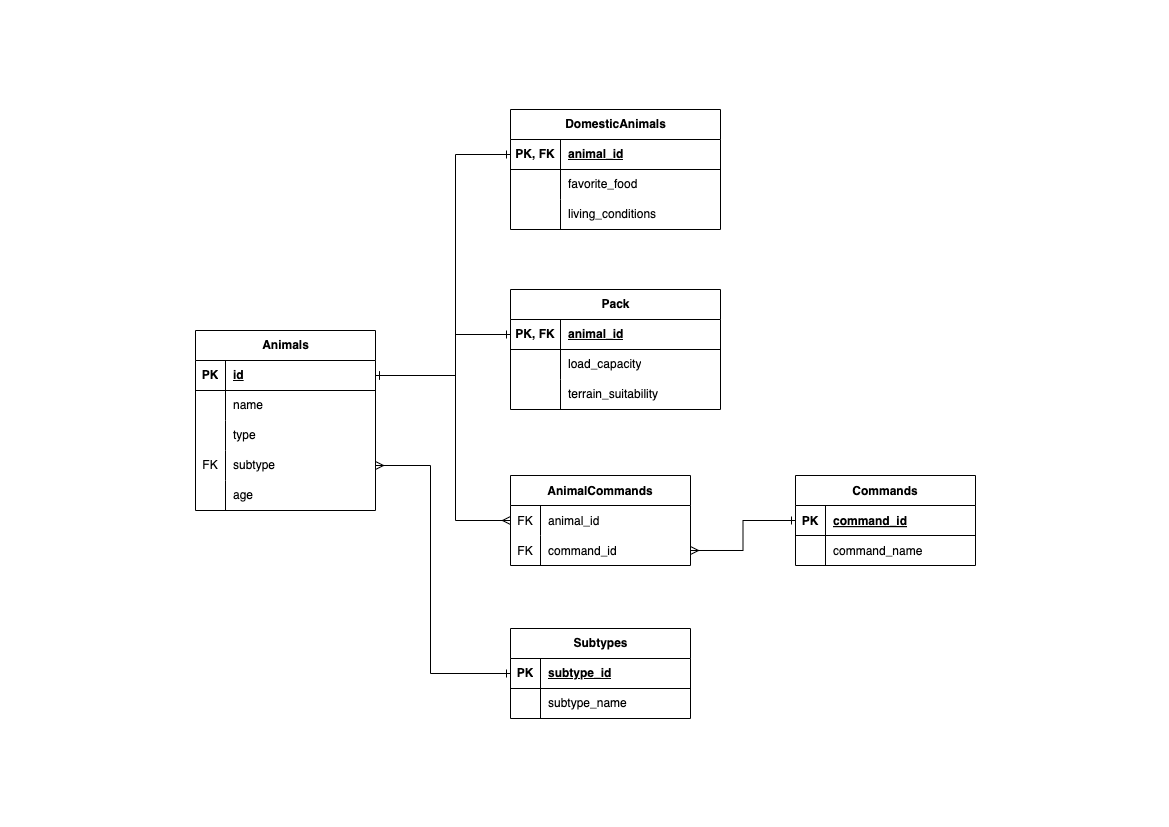

The diagram above was exported from draw.io. Its source (the exported page's mxGraphModel, read from the mxfile embedded in the PNG):
<mxGraphModel dx="1306" dy="894" grid="1" gridSize="10" guides="1" tooltips="1" connect="1" arrows="1" fold="1" page="1" pageScale="1" pageWidth="1169" pageHeight="827" background="#ffffff" math="0" shadow="0">
  <root>
    <mxCell id="0" />
    <mxCell id="1" parent="0" />
    <mxCell id="gKix7DyHfJYMae_BjPdI-1" value="" style="group" vertex="1" connectable="0" parent="1">
      <mxGeometry x="195" y="109" width="780" height="609" as="geometry" />
    </mxCell>
    <mxCell id="6qQMS2bWzPOpNQTh6hws-1" value="DomesticAnimals" style="shape=table;startSize=30;container=1;collapsible=1;childLayout=tableLayout;fixedRows=1;rowLines=0;fontStyle=1;align=center;resizeLast=1;html=1;" parent="gKix7DyHfJYMae_BjPdI-1" vertex="1">
      <mxGeometry x="315" width="210" height="120" as="geometry" />
    </mxCell>
    <mxCell id="6qQMS2bWzPOpNQTh6hws-2" value="" style="shape=tableRow;horizontal=0;startSize=0;swimlaneHead=0;swimlaneBody=0;fillColor=none;collapsible=0;dropTarget=0;points=[[0,0.5],[1,0.5]];portConstraint=eastwest;top=0;left=0;right=0;bottom=1;" parent="6qQMS2bWzPOpNQTh6hws-1" vertex="1">
      <mxGeometry y="30" width="210" height="30" as="geometry" />
    </mxCell>
    <mxCell id="6qQMS2bWzPOpNQTh6hws-3" value="PK, FK" style="shape=partialRectangle;connectable=0;fillColor=none;top=0;left=0;bottom=0;right=0;fontStyle=1;overflow=hidden;whiteSpace=wrap;html=1;" parent="6qQMS2bWzPOpNQTh6hws-2" vertex="1">
      <mxGeometry width="50" height="30" as="geometry">
        <mxRectangle width="50" height="30" as="alternateBounds" />
      </mxGeometry>
    </mxCell>
    <mxCell id="6qQMS2bWzPOpNQTh6hws-4" value="animal_id" style="shape=partialRectangle;connectable=0;fillColor=none;top=0;left=0;bottom=0;right=0;align=left;spacingLeft=6;fontStyle=5;overflow=hidden;whiteSpace=wrap;html=1;" parent="6qQMS2bWzPOpNQTh6hws-2" vertex="1">
      <mxGeometry x="50" width="160" height="30" as="geometry">
        <mxRectangle width="160" height="30" as="alternateBounds" />
      </mxGeometry>
    </mxCell>
    <mxCell id="6qQMS2bWzPOpNQTh6hws-5" value="" style="shape=tableRow;horizontal=0;startSize=0;swimlaneHead=0;swimlaneBody=0;fillColor=none;collapsible=0;dropTarget=0;points=[[0,0.5],[1,0.5]];portConstraint=eastwest;top=0;left=0;right=0;bottom=0;" parent="6qQMS2bWzPOpNQTh6hws-1" vertex="1">
      <mxGeometry y="60" width="210" height="30" as="geometry" />
    </mxCell>
    <mxCell id="6qQMS2bWzPOpNQTh6hws-6" value="" style="shape=partialRectangle;connectable=0;fillColor=none;top=0;left=0;bottom=0;right=0;editable=1;overflow=hidden;whiteSpace=wrap;html=1;" parent="6qQMS2bWzPOpNQTh6hws-5" vertex="1">
      <mxGeometry width="50" height="30" as="geometry">
        <mxRectangle width="50" height="30" as="alternateBounds" />
      </mxGeometry>
    </mxCell>
    <mxCell id="6qQMS2bWzPOpNQTh6hws-7" value="favorite_food" style="shape=partialRectangle;connectable=0;fillColor=none;top=0;left=0;bottom=0;right=0;align=left;spacingLeft=6;overflow=hidden;whiteSpace=wrap;html=1;" parent="6qQMS2bWzPOpNQTh6hws-5" vertex="1">
      <mxGeometry x="50" width="160" height="30" as="geometry">
        <mxRectangle width="160" height="30" as="alternateBounds" />
      </mxGeometry>
    </mxCell>
    <mxCell id="6qQMS2bWzPOpNQTh6hws-8" value="" style="shape=tableRow;horizontal=0;startSize=0;swimlaneHead=0;swimlaneBody=0;fillColor=none;collapsible=0;dropTarget=0;points=[[0,0.5],[1,0.5]];portConstraint=eastwest;top=0;left=0;right=0;bottom=0;" parent="6qQMS2bWzPOpNQTh6hws-1" vertex="1">
      <mxGeometry y="90" width="210" height="30" as="geometry" />
    </mxCell>
    <mxCell id="6qQMS2bWzPOpNQTh6hws-9" value="" style="shape=partialRectangle;connectable=0;fillColor=none;top=0;left=0;bottom=0;right=0;editable=1;overflow=hidden;whiteSpace=wrap;html=1;" parent="6qQMS2bWzPOpNQTh6hws-8" vertex="1">
      <mxGeometry width="50" height="30" as="geometry">
        <mxRectangle width="50" height="30" as="alternateBounds" />
      </mxGeometry>
    </mxCell>
    <mxCell id="6qQMS2bWzPOpNQTh6hws-10" value="living_conditions" style="shape=partialRectangle;connectable=0;fillColor=none;top=0;left=0;bottom=0;right=0;align=left;spacingLeft=6;overflow=hidden;whiteSpace=wrap;html=1;" parent="6qQMS2bWzPOpNQTh6hws-8" vertex="1">
      <mxGeometry x="50" width="160" height="30" as="geometry">
        <mxRectangle width="160" height="30" as="alternateBounds" />
      </mxGeometry>
    </mxCell>
    <mxCell id="6qQMS2bWzPOpNQTh6hws-14" value="Pack" style="shape=table;startSize=30;container=1;collapsible=1;childLayout=tableLayout;fixedRows=1;rowLines=0;fontStyle=1;align=center;resizeLast=1;html=1;" parent="gKix7DyHfJYMae_BjPdI-1" vertex="1">
      <mxGeometry x="315" y="180" width="210" height="120" as="geometry" />
    </mxCell>
    <mxCell id="6qQMS2bWzPOpNQTh6hws-15" value="" style="shape=tableRow;horizontal=0;startSize=0;swimlaneHead=0;swimlaneBody=0;fillColor=none;collapsible=0;dropTarget=0;points=[[0,0.5],[1,0.5]];portConstraint=eastwest;top=0;left=0;right=0;bottom=1;" parent="6qQMS2bWzPOpNQTh6hws-14" vertex="1">
      <mxGeometry y="30" width="210" height="30" as="geometry" />
    </mxCell>
    <mxCell id="6qQMS2bWzPOpNQTh6hws-16" value="PK, FK" style="shape=partialRectangle;connectable=0;fillColor=none;top=0;left=0;bottom=0;right=0;fontStyle=1;overflow=hidden;whiteSpace=wrap;html=1;" parent="6qQMS2bWzPOpNQTh6hws-15" vertex="1">
      <mxGeometry width="50" height="30" as="geometry">
        <mxRectangle width="50" height="30" as="alternateBounds" />
      </mxGeometry>
    </mxCell>
    <mxCell id="6qQMS2bWzPOpNQTh6hws-17" value="animal_id" style="shape=partialRectangle;connectable=0;fillColor=none;top=0;left=0;bottom=0;right=0;align=left;spacingLeft=6;fontStyle=5;overflow=hidden;whiteSpace=wrap;html=1;" parent="6qQMS2bWzPOpNQTh6hws-15" vertex="1">
      <mxGeometry x="50" width="160" height="30" as="geometry">
        <mxRectangle width="160" height="30" as="alternateBounds" />
      </mxGeometry>
    </mxCell>
    <mxCell id="6qQMS2bWzPOpNQTh6hws-18" value="" style="shape=tableRow;horizontal=0;startSize=0;swimlaneHead=0;swimlaneBody=0;fillColor=none;collapsible=0;dropTarget=0;points=[[0,0.5],[1,0.5]];portConstraint=eastwest;top=0;left=0;right=0;bottom=0;" parent="6qQMS2bWzPOpNQTh6hws-14" vertex="1">
      <mxGeometry y="60" width="210" height="30" as="geometry" />
    </mxCell>
    <mxCell id="6qQMS2bWzPOpNQTh6hws-19" value="" style="shape=partialRectangle;connectable=0;fillColor=none;top=0;left=0;bottom=0;right=0;editable=1;overflow=hidden;whiteSpace=wrap;html=1;" parent="6qQMS2bWzPOpNQTh6hws-18" vertex="1">
      <mxGeometry width="50" height="30" as="geometry">
        <mxRectangle width="50" height="30" as="alternateBounds" />
      </mxGeometry>
    </mxCell>
    <mxCell id="6qQMS2bWzPOpNQTh6hws-20" value="load_capacity" style="shape=partialRectangle;connectable=0;fillColor=none;top=0;left=0;bottom=0;right=0;align=left;spacingLeft=6;overflow=hidden;whiteSpace=wrap;html=1;" parent="6qQMS2bWzPOpNQTh6hws-18" vertex="1">
      <mxGeometry x="50" width="160" height="30" as="geometry">
        <mxRectangle width="160" height="30" as="alternateBounds" />
      </mxGeometry>
    </mxCell>
    <mxCell id="6qQMS2bWzPOpNQTh6hws-21" value="" style="shape=tableRow;horizontal=0;startSize=0;swimlaneHead=0;swimlaneBody=0;fillColor=none;collapsible=0;dropTarget=0;points=[[0,0.5],[1,0.5]];portConstraint=eastwest;top=0;left=0;right=0;bottom=0;" parent="6qQMS2bWzPOpNQTh6hws-14" vertex="1">
      <mxGeometry y="90" width="210" height="30" as="geometry" />
    </mxCell>
    <mxCell id="6qQMS2bWzPOpNQTh6hws-22" value="" style="shape=partialRectangle;connectable=0;fillColor=none;top=0;left=0;bottom=0;right=0;editable=1;overflow=hidden;whiteSpace=wrap;html=1;" parent="6qQMS2bWzPOpNQTh6hws-21" vertex="1">
      <mxGeometry width="50" height="30" as="geometry">
        <mxRectangle width="50" height="30" as="alternateBounds" />
      </mxGeometry>
    </mxCell>
    <mxCell id="6qQMS2bWzPOpNQTh6hws-23" value="terrain_suitability" style="shape=partialRectangle;connectable=0;fillColor=none;top=0;left=0;bottom=0;right=0;align=left;spacingLeft=6;overflow=hidden;whiteSpace=wrap;html=1;" parent="6qQMS2bWzPOpNQTh6hws-21" vertex="1">
      <mxGeometry x="50" width="160" height="30" as="geometry">
        <mxRectangle width="160" height="30" as="alternateBounds" />
      </mxGeometry>
    </mxCell>
    <mxCell id="6qQMS2bWzPOpNQTh6hws-27" value="Animals" style="shape=table;startSize=30;container=1;collapsible=1;childLayout=tableLayout;fixedRows=1;rowLines=0;fontStyle=1;align=center;resizeLast=1;html=1;" parent="gKix7DyHfJYMae_BjPdI-1" vertex="1">
      <mxGeometry y="221" width="180" height="180" as="geometry" />
    </mxCell>
    <mxCell id="6qQMS2bWzPOpNQTh6hws-28" value="" style="shape=tableRow;horizontal=0;startSize=0;swimlaneHead=0;swimlaneBody=0;fillColor=none;collapsible=0;dropTarget=0;points=[[0,0.5],[1,0.5]];portConstraint=eastwest;top=0;left=0;right=0;bottom=1;" parent="6qQMS2bWzPOpNQTh6hws-27" vertex="1">
      <mxGeometry y="30" width="180" height="30" as="geometry" />
    </mxCell>
    <mxCell id="6qQMS2bWzPOpNQTh6hws-29" value="PK" style="shape=partialRectangle;connectable=0;fillColor=none;top=0;left=0;bottom=0;right=0;fontStyle=1;overflow=hidden;whiteSpace=wrap;html=1;" parent="6qQMS2bWzPOpNQTh6hws-28" vertex="1">
      <mxGeometry width="30" height="30" as="geometry">
        <mxRectangle width="30" height="30" as="alternateBounds" />
      </mxGeometry>
    </mxCell>
    <mxCell id="6qQMS2bWzPOpNQTh6hws-30" value="id" style="shape=partialRectangle;connectable=0;fillColor=none;top=0;left=0;bottom=0;right=0;align=left;spacingLeft=6;fontStyle=5;overflow=hidden;whiteSpace=wrap;html=1;" parent="6qQMS2bWzPOpNQTh6hws-28" vertex="1">
      <mxGeometry x="30" width="150" height="30" as="geometry">
        <mxRectangle width="150" height="30" as="alternateBounds" />
      </mxGeometry>
    </mxCell>
    <mxCell id="6qQMS2bWzPOpNQTh6hws-31" value="" style="shape=tableRow;horizontal=0;startSize=0;swimlaneHead=0;swimlaneBody=0;fillColor=none;collapsible=0;dropTarget=0;points=[[0,0.5],[1,0.5]];portConstraint=eastwest;top=0;left=0;right=0;bottom=0;" parent="6qQMS2bWzPOpNQTh6hws-27" vertex="1">
      <mxGeometry y="60" width="180" height="30" as="geometry" />
    </mxCell>
    <mxCell id="6qQMS2bWzPOpNQTh6hws-32" value="" style="shape=partialRectangle;connectable=0;fillColor=none;top=0;left=0;bottom=0;right=0;editable=1;overflow=hidden;whiteSpace=wrap;html=1;" parent="6qQMS2bWzPOpNQTh6hws-31" vertex="1">
      <mxGeometry width="30" height="30" as="geometry">
        <mxRectangle width="30" height="30" as="alternateBounds" />
      </mxGeometry>
    </mxCell>
    <mxCell id="6qQMS2bWzPOpNQTh6hws-33" value="name" style="shape=partialRectangle;connectable=0;fillColor=none;top=0;left=0;bottom=0;right=0;align=left;spacingLeft=6;overflow=hidden;whiteSpace=wrap;html=1;" parent="6qQMS2bWzPOpNQTh6hws-31" vertex="1">
      <mxGeometry x="30" width="150" height="30" as="geometry">
        <mxRectangle width="150" height="30" as="alternateBounds" />
      </mxGeometry>
    </mxCell>
    <mxCell id="6qQMS2bWzPOpNQTh6hws-34" value="" style="shape=tableRow;horizontal=0;startSize=0;swimlaneHead=0;swimlaneBody=0;fillColor=none;collapsible=0;dropTarget=0;points=[[0,0.5],[1,0.5]];portConstraint=eastwest;top=0;left=0;right=0;bottom=0;" parent="6qQMS2bWzPOpNQTh6hws-27" vertex="1">
      <mxGeometry y="90" width="180" height="30" as="geometry" />
    </mxCell>
    <mxCell id="6qQMS2bWzPOpNQTh6hws-35" value="" style="shape=partialRectangle;connectable=0;fillColor=none;top=0;left=0;bottom=0;right=0;editable=1;overflow=hidden;whiteSpace=wrap;html=1;" parent="6qQMS2bWzPOpNQTh6hws-34" vertex="1">
      <mxGeometry width="30" height="30" as="geometry">
        <mxRectangle width="30" height="30" as="alternateBounds" />
      </mxGeometry>
    </mxCell>
    <mxCell id="6qQMS2bWzPOpNQTh6hws-36" value="type" style="shape=partialRectangle;connectable=0;fillColor=none;top=0;left=0;bottom=0;right=0;align=left;spacingLeft=6;overflow=hidden;whiteSpace=wrap;html=1;" parent="6qQMS2bWzPOpNQTh6hws-34" vertex="1">
      <mxGeometry x="30" width="150" height="30" as="geometry">
        <mxRectangle width="150" height="30" as="alternateBounds" />
      </mxGeometry>
    </mxCell>
    <mxCell id="3e7qVN9p4oTm8KYWUfn8-14" style="shape=tableRow;horizontal=0;startSize=0;swimlaneHead=0;swimlaneBody=0;fillColor=none;collapsible=0;dropTarget=0;points=[[0,0.5],[1,0.5]];portConstraint=eastwest;top=0;left=0;right=0;bottom=0;" parent="6qQMS2bWzPOpNQTh6hws-27" vertex="1">
      <mxGeometry y="120" width="180" height="30" as="geometry" />
    </mxCell>
    <mxCell id="3e7qVN9p4oTm8KYWUfn8-15" value="FK" style="shape=partialRectangle;connectable=0;fillColor=none;top=0;left=0;bottom=0;right=0;editable=1;overflow=hidden;whiteSpace=wrap;html=1;" parent="3e7qVN9p4oTm8KYWUfn8-14" vertex="1">
      <mxGeometry width="30" height="30" as="geometry">
        <mxRectangle width="30" height="30" as="alternateBounds" />
      </mxGeometry>
    </mxCell>
    <mxCell id="3e7qVN9p4oTm8KYWUfn8-16" value="subtype" style="shape=partialRectangle;connectable=0;fillColor=none;top=0;left=0;bottom=0;right=0;align=left;spacingLeft=6;overflow=hidden;whiteSpace=wrap;html=1;" parent="3e7qVN9p4oTm8KYWUfn8-14" vertex="1">
      <mxGeometry x="30" width="150" height="30" as="geometry">
        <mxRectangle width="150" height="30" as="alternateBounds" />
      </mxGeometry>
    </mxCell>
    <mxCell id="mCBEphiWSua3PbYXzysW-22" style="shape=tableRow;horizontal=0;startSize=0;swimlaneHead=0;swimlaneBody=0;fillColor=none;collapsible=0;dropTarget=0;points=[[0,0.5],[1,0.5]];portConstraint=eastwest;top=0;left=0;right=0;bottom=0;" parent="6qQMS2bWzPOpNQTh6hws-27" vertex="1">
      <mxGeometry y="150" width="180" height="30" as="geometry" />
    </mxCell>
    <mxCell id="mCBEphiWSua3PbYXzysW-23" style="shape=partialRectangle;connectable=0;fillColor=none;top=0;left=0;bottom=0;right=0;editable=1;overflow=hidden;whiteSpace=wrap;html=1;" parent="mCBEphiWSua3PbYXzysW-22" vertex="1">
      <mxGeometry width="30" height="30" as="geometry">
        <mxRectangle width="30" height="30" as="alternateBounds" />
      </mxGeometry>
    </mxCell>
    <mxCell id="mCBEphiWSua3PbYXzysW-24" value="age" style="shape=partialRectangle;connectable=0;fillColor=none;top=0;left=0;bottom=0;right=0;align=left;spacingLeft=6;overflow=hidden;whiteSpace=wrap;html=1;" parent="mCBEphiWSua3PbYXzysW-22" vertex="1">
      <mxGeometry x="30" width="150" height="30" as="geometry">
        <mxRectangle width="150" height="30" as="alternateBounds" />
      </mxGeometry>
    </mxCell>
    <mxCell id="mCBEphiWSua3PbYXzysW-9" style="edgeStyle=orthogonalEdgeStyle;rounded=0;orthogonalLoop=1;jettySize=auto;html=1;entryX=0;entryY=0.5;entryDx=0;entryDy=0;startArrow=ERone;startFill=0;endArrow=ERone;endFill=0;exitX=1;exitY=0.5;exitDx=0;exitDy=0;" parent="gKix7DyHfJYMae_BjPdI-1" source="6qQMS2bWzPOpNQTh6hws-28" target="6qQMS2bWzPOpNQTh6hws-2" edge="1">
      <mxGeometry relative="1" as="geometry">
        <Array as="points">
          <mxPoint x="180" y="266" />
          <mxPoint x="260" y="266" />
          <mxPoint x="260" y="45" />
        </Array>
      </mxGeometry>
    </mxCell>
    <mxCell id="mCBEphiWSua3PbYXzysW-10" style="edgeStyle=orthogonalEdgeStyle;rounded=0;orthogonalLoop=1;jettySize=auto;html=1;entryX=0;entryY=0.5;entryDx=0;entryDy=0;startArrow=ERone;startFill=0;endArrow=ERone;endFill=0;exitX=1;exitY=0.5;exitDx=0;exitDy=0;" parent="gKix7DyHfJYMae_BjPdI-1" source="6qQMS2bWzPOpNQTh6hws-28" target="6qQMS2bWzPOpNQTh6hws-15" edge="1">
      <mxGeometry relative="1" as="geometry">
        <Array as="points">
          <mxPoint x="180" y="266" />
          <mxPoint x="260" y="266" />
          <mxPoint x="260" y="225" />
        </Array>
      </mxGeometry>
    </mxCell>
    <mxCell id="mCBEphiWSua3PbYXzysW-14" value="AnimalCommands" style="shape=table;startSize=30;container=1;collapsible=1;childLayout=tableLayout;fixedRows=1;rowLines=0;fontStyle=1;align=center;resizeLast=1;" parent="gKix7DyHfJYMae_BjPdI-1" vertex="1">
      <mxGeometry x="315" y="366" width="180" height="90" as="geometry" />
    </mxCell>
    <mxCell id="3wRwVQwpjrmM134WvRpY-16" style="shape=tableRow;horizontal=0;startSize=0;swimlaneHead=0;swimlaneBody=0;fillColor=none;collapsible=0;dropTarget=0;points=[[0,0.5],[1,0.5]];portConstraint=eastwest;top=0;left=0;right=0;bottom=0;" parent="mCBEphiWSua3PbYXzysW-14" vertex="1">
      <mxGeometry y="30" width="180" height="30" as="geometry" />
    </mxCell>
    <mxCell id="3wRwVQwpjrmM134WvRpY-17" value="FK" style="shape=partialRectangle;connectable=0;fillColor=none;top=0;left=0;bottom=0;right=0;editable=1;overflow=hidden;" parent="3wRwVQwpjrmM134WvRpY-16" vertex="1">
      <mxGeometry width="30" height="30" as="geometry">
        <mxRectangle width="30" height="30" as="alternateBounds" />
      </mxGeometry>
    </mxCell>
    <mxCell id="3wRwVQwpjrmM134WvRpY-18" value="animal_id" style="shape=partialRectangle;connectable=0;fillColor=none;top=0;left=0;bottom=0;right=0;align=left;spacingLeft=6;overflow=hidden;" parent="3wRwVQwpjrmM134WvRpY-16" vertex="1">
      <mxGeometry x="30" width="150" height="30" as="geometry">
        <mxRectangle width="150" height="30" as="alternateBounds" />
      </mxGeometry>
    </mxCell>
    <mxCell id="mCBEphiWSua3PbYXzysW-18" value="" style="shape=tableRow;horizontal=0;startSize=0;swimlaneHead=0;swimlaneBody=0;fillColor=none;collapsible=0;dropTarget=0;points=[[0,0.5],[1,0.5]];portConstraint=eastwest;top=0;left=0;right=0;bottom=0;" parent="mCBEphiWSua3PbYXzysW-14" vertex="1">
      <mxGeometry y="60" width="180" height="30" as="geometry" />
    </mxCell>
    <mxCell id="mCBEphiWSua3PbYXzysW-19" value="FK" style="shape=partialRectangle;connectable=0;fillColor=none;top=0;left=0;bottom=0;right=0;editable=1;overflow=hidden;" parent="mCBEphiWSua3PbYXzysW-18" vertex="1">
      <mxGeometry width="30" height="30" as="geometry">
        <mxRectangle width="30" height="30" as="alternateBounds" />
      </mxGeometry>
    </mxCell>
    <mxCell id="mCBEphiWSua3PbYXzysW-20" value="command_id" style="shape=partialRectangle;connectable=0;fillColor=none;top=0;left=0;bottom=0;right=0;align=left;spacingLeft=6;overflow=hidden;" parent="mCBEphiWSua3PbYXzysW-18" vertex="1">
      <mxGeometry x="30" width="150" height="30" as="geometry">
        <mxRectangle width="150" height="30" as="alternateBounds" />
      </mxGeometry>
    </mxCell>
    <mxCell id="mCBEphiWSua3PbYXzysW-21" style="edgeStyle=orthogonalEdgeStyle;rounded=0;orthogonalLoop=1;jettySize=auto;html=1;entryX=0;entryY=0.5;entryDx=0;entryDy=0;startArrow=ERone;startFill=0;endArrow=ERmany;endFill=0;exitX=1;exitY=0.5;exitDx=0;exitDy=0;" parent="gKix7DyHfJYMae_BjPdI-1" source="6qQMS2bWzPOpNQTh6hws-28" target="3wRwVQwpjrmM134WvRpY-16" edge="1">
      <mxGeometry relative="1" as="geometry">
        <Array as="points">
          <mxPoint x="260" y="266" />
          <mxPoint x="260" y="411" />
        </Array>
      </mxGeometry>
    </mxCell>
    <mxCell id="3wRwVQwpjrmM134WvRpY-8" value="Commands" style="shape=table;startSize=30;container=1;collapsible=1;childLayout=tableLayout;fixedRows=1;rowLines=0;fontStyle=1;align=center;resizeLast=1;" parent="gKix7DyHfJYMae_BjPdI-1" vertex="1">
      <mxGeometry x="600" y="366" width="180" height="90" as="geometry" />
    </mxCell>
    <mxCell id="3wRwVQwpjrmM134WvRpY-9" value="" style="shape=tableRow;horizontal=0;startSize=0;swimlaneHead=0;swimlaneBody=0;fillColor=none;collapsible=0;dropTarget=0;points=[[0,0.5],[1,0.5]];portConstraint=eastwest;top=0;left=0;right=0;bottom=1;" parent="3wRwVQwpjrmM134WvRpY-8" vertex="1">
      <mxGeometry y="30" width="180" height="30" as="geometry" />
    </mxCell>
    <mxCell id="3wRwVQwpjrmM134WvRpY-10" value="PK" style="shape=partialRectangle;connectable=0;fillColor=none;top=0;left=0;bottom=0;right=0;fontStyle=1;overflow=hidden;" parent="3wRwVQwpjrmM134WvRpY-9" vertex="1">
      <mxGeometry width="30" height="30" as="geometry">
        <mxRectangle width="30" height="30" as="alternateBounds" />
      </mxGeometry>
    </mxCell>
    <mxCell id="3wRwVQwpjrmM134WvRpY-11" value="command_id" style="shape=partialRectangle;connectable=0;fillColor=none;top=0;left=0;bottom=0;right=0;align=left;spacingLeft=6;fontStyle=5;overflow=hidden;" parent="3wRwVQwpjrmM134WvRpY-9" vertex="1">
      <mxGeometry x="30" width="150" height="30" as="geometry">
        <mxRectangle width="150" height="30" as="alternateBounds" />
      </mxGeometry>
    </mxCell>
    <mxCell id="3wRwVQwpjrmM134WvRpY-12" value="" style="shape=tableRow;horizontal=0;startSize=0;swimlaneHead=0;swimlaneBody=0;fillColor=none;collapsible=0;dropTarget=0;points=[[0,0.5],[1,0.5]];portConstraint=eastwest;top=0;left=0;right=0;bottom=0;" parent="3wRwVQwpjrmM134WvRpY-8" vertex="1">
      <mxGeometry y="60" width="180" height="30" as="geometry" />
    </mxCell>
    <mxCell id="3wRwVQwpjrmM134WvRpY-13" value="" style="shape=partialRectangle;connectable=0;fillColor=none;top=0;left=0;bottom=0;right=0;editable=1;overflow=hidden;" parent="3wRwVQwpjrmM134WvRpY-12" vertex="1">
      <mxGeometry width="30" height="30" as="geometry">
        <mxRectangle width="30" height="30" as="alternateBounds" />
      </mxGeometry>
    </mxCell>
    <mxCell id="3wRwVQwpjrmM134WvRpY-14" value="command_name" style="shape=partialRectangle;connectable=0;fillColor=none;top=0;left=0;bottom=0;right=0;align=left;spacingLeft=6;overflow=hidden;" parent="3wRwVQwpjrmM134WvRpY-12" vertex="1">
      <mxGeometry x="30" width="150" height="30" as="geometry">
        <mxRectangle width="150" height="30" as="alternateBounds" />
      </mxGeometry>
    </mxCell>
    <mxCell id="3wRwVQwpjrmM134WvRpY-15" style="edgeStyle=orthogonalEdgeStyle;rounded=0;orthogonalLoop=1;jettySize=auto;html=1;entryX=0;entryY=0.5;entryDx=0;entryDy=0;startArrow=ERmany;startFill=0;endArrow=ERone;endFill=0;" parent="gKix7DyHfJYMae_BjPdI-1" source="mCBEphiWSua3PbYXzysW-18" target="3wRwVQwpjrmM134WvRpY-9" edge="1">
      <mxGeometry relative="1" as="geometry" />
    </mxCell>
    <mxCell id="3e7qVN9p4oTm8KYWUfn8-17" style="edgeStyle=orthogonalEdgeStyle;rounded=0;orthogonalLoop=1;jettySize=auto;html=1;entryX=1;entryY=0.5;entryDx=0;entryDy=0;startArrow=ERone;startFill=0;endArrow=ERmany;endFill=0;" parent="gKix7DyHfJYMae_BjPdI-1" source="3e7qVN9p4oTm8KYWUfn8-1" target="3e7qVN9p4oTm8KYWUfn8-14" edge="1">
      <mxGeometry relative="1" as="geometry">
        <Array as="points">
          <mxPoint x="235" y="564" />
          <mxPoint x="235" y="356" />
        </Array>
      </mxGeometry>
    </mxCell>
    <mxCell id="3e7qVN9p4oTm8KYWUfn8-1" value="Subtypes" style="shape=table;startSize=30;container=1;collapsible=1;childLayout=tableLayout;fixedRows=1;rowLines=0;fontStyle=1;align=center;resizeLast=1;html=1;" parent="gKix7DyHfJYMae_BjPdI-1" vertex="1">
      <mxGeometry x="315" y="519" width="180" height="90" as="geometry" />
    </mxCell>
    <mxCell id="3e7qVN9p4oTm8KYWUfn8-2" value="" style="shape=tableRow;horizontal=0;startSize=0;swimlaneHead=0;swimlaneBody=0;fillColor=none;collapsible=0;dropTarget=0;points=[[0,0.5],[1,0.5]];portConstraint=eastwest;top=0;left=0;right=0;bottom=1;" parent="3e7qVN9p4oTm8KYWUfn8-1" vertex="1">
      <mxGeometry y="30" width="180" height="30" as="geometry" />
    </mxCell>
    <mxCell id="3e7qVN9p4oTm8KYWUfn8-3" value="PK" style="shape=partialRectangle;connectable=0;fillColor=none;top=0;left=0;bottom=0;right=0;fontStyle=1;overflow=hidden;whiteSpace=wrap;html=1;" parent="3e7qVN9p4oTm8KYWUfn8-2" vertex="1">
      <mxGeometry width="30" height="30" as="geometry">
        <mxRectangle width="30" height="30" as="alternateBounds" />
      </mxGeometry>
    </mxCell>
    <mxCell id="3e7qVN9p4oTm8KYWUfn8-4" value="subtype_id" style="shape=partialRectangle;connectable=0;fillColor=none;top=0;left=0;bottom=0;right=0;align=left;spacingLeft=6;fontStyle=5;overflow=hidden;whiteSpace=wrap;html=1;" parent="3e7qVN9p4oTm8KYWUfn8-2" vertex="1">
      <mxGeometry x="30" width="150" height="30" as="geometry">
        <mxRectangle width="150" height="30" as="alternateBounds" />
      </mxGeometry>
    </mxCell>
    <mxCell id="3e7qVN9p4oTm8KYWUfn8-5" value="" style="shape=tableRow;horizontal=0;startSize=0;swimlaneHead=0;swimlaneBody=0;fillColor=none;collapsible=0;dropTarget=0;points=[[0,0.5],[1,0.5]];portConstraint=eastwest;top=0;left=0;right=0;bottom=0;" parent="3e7qVN9p4oTm8KYWUfn8-1" vertex="1">
      <mxGeometry y="60" width="180" height="30" as="geometry" />
    </mxCell>
    <mxCell id="3e7qVN9p4oTm8KYWUfn8-6" value="" style="shape=partialRectangle;connectable=0;fillColor=none;top=0;left=0;bottom=0;right=0;editable=1;overflow=hidden;whiteSpace=wrap;html=1;" parent="3e7qVN9p4oTm8KYWUfn8-5" vertex="1">
      <mxGeometry width="30" height="30" as="geometry">
        <mxRectangle width="30" height="30" as="alternateBounds" />
      </mxGeometry>
    </mxCell>
    <mxCell id="3e7qVN9p4oTm8KYWUfn8-7" value="subtype_name" style="shape=partialRectangle;connectable=0;fillColor=none;top=0;left=0;bottom=0;right=0;align=left;spacingLeft=6;overflow=hidden;whiteSpace=wrap;html=1;" parent="3e7qVN9p4oTm8KYWUfn8-5" vertex="1">
      <mxGeometry x="30" width="150" height="30" as="geometry">
        <mxRectangle width="150" height="30" as="alternateBounds" />
      </mxGeometry>
    </mxCell>
  </root>
</mxGraphModel>